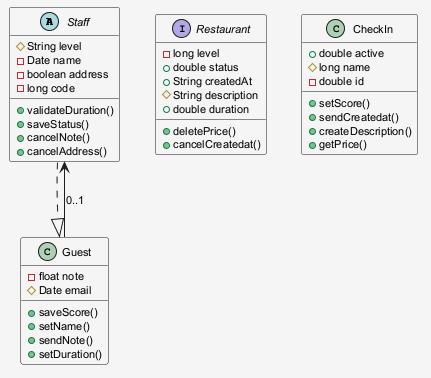

The diagram above was rendered by PlantUML. Its source (embedded in the PNG):
@startuml
skinparam shadowing false
skinparam backgroundColor #F5F5F5
skinparam defaultFontSize 11
abstract class Staff {
  #String level
  -Date name
  -boolean address
  -long code
  +validateDuration()
  +saveStatus()
  +cancelNote()
  +cancelAddress()
}
class Guest {
  -float note
  #Date email
  +saveScore()
  +setName()
  +sendNote()
  +setDuration()
}
interface Restaurant {
  -long level
  +double status
  +String createdAt
  #String description
  +double duration
  +deletePrice()
  +cancelCreatedat()
}
class CheckIn {
  +double active
  #long name
  -double id
  +setScore()
  +sendCreatedat()
  +createDescription()
  +getPrice()
}
Guest --> Staff : "0..1"
Staff ..|> Guest
@enduml